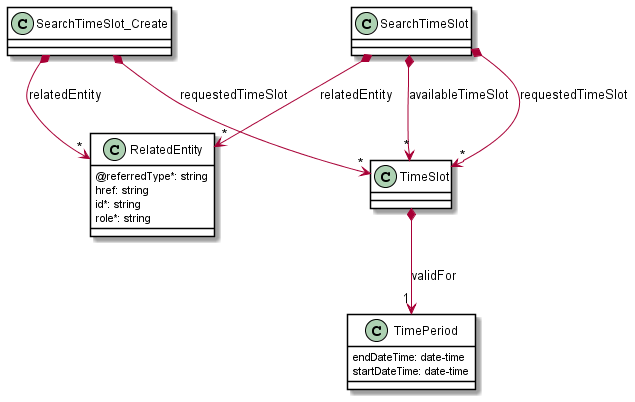

The diagram above was rendered by PlantUML. Its source (embedded in the PNG):
@startuml
skinparam {
    ClassBackgroundColor White
    ClassBorderColor Black
}


class RelatedEntity {

    @referredType*: string
    href: string
    id*: string
    role*: string
}


class SearchTimeSlot {

}

SearchTimeSlot *-->"*" TimeSlot : availableTimeSlot
SearchTimeSlot *-->"*" TimeSlot : requestedTimeSlot
SearchTimeSlot *-->"*" RelatedEntity : relatedEntity


class SearchTimeSlot_Create {

}

SearchTimeSlot_Create *-->"*" TimeSlot : requestedTimeSlot
SearchTimeSlot_Create *-->"*" RelatedEntity : relatedEntity


class TimePeriod {

    endDateTime: date-time
    startDateTime: date-time
}


class TimeSlot {

}

TimeSlot *-->"1" TimePeriod : validFor


@enduml